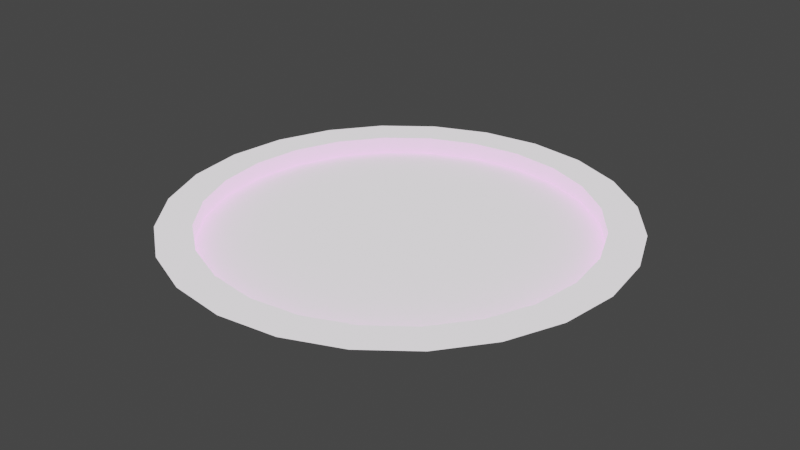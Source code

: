 # Source: endcap_s1p3.blend  (saved by Blender 3.3.6; exported with 4.5.12 LTS)
import bpy
from mathutils import Matrix  # noqa: F401  (used for matrix-valued properties, if any)

bpy.ops.wm.read_factory_settings(use_empty=True)
scene = bpy.context.scene
scene.name = 'Scene'

# ---- collections
col_collection = bpy.data.collections.new('Collection'); scene.collection.children.link(col_collection)

# ---- images (referenced by path relative to the original .blend; pixels are not part of the script)
import os
ASSET_DIR = os.environ.get("B2B_ASSET_DIR", "")  # directory of the original .blend (textures are referenced by path, not embedded)
HERE = os.path.dirname(os.path.abspath(__file__))  # packed textures are extracted next to this script under _unpacked/

def load_image(name, relpath, width, height, colorspace="sRGB"):
    """Load a texture the original file referenced (path relative to the .blend, or extracted next to this script)."""
    p = next((c for c in (os.path.join(HERE, relpath), os.path.join(ASSET_DIR, relpath)) if relpath and os.path.exists(c)), "")
    if p:
        img = bpy.data.images.load(p, check_existing=True)
        img.name = name
    else:  # same state as the original file: an image datablock whose file is absent (Cycles renders it pink)
        img = bpy.data.images.new(name, width, height)
        img.source = "FILE"
        img.filepath = "//" + (relpath or name)
    img.colorspace_settings.name = colorspace
    return img
img_texture_end_general_1_psd = load_image('texture_end_general_1.psd', 'texture_end_general_1.psd', 1024, 1024, 'sRGB')

# ---- materials (node trees are filled in below, after node groups)
mat_end_auv = bpy.data.materials.new('end_auv')
mat_end_auv.use_transparent_shadow = False
mat_end_auv.diffuse_color = (1.0, 1.0, 1.0, 1.0)
mat_end_auv.roughness = 0.6838

# ---- material node trees
mat_end_auv.use_nodes = True; mat_end_auv.node_tree.nodes.clear()
_N = mat_end_auv.node_tree.nodes; _L = mat_end_auv.node_tree.links
n0 = _N.new('ShaderNodeBsdfPrincipled'); n0.name = 'Principled BSDF'; n0.location = (1200, 0)
n0.distribution = 'GGX'
n0.subsurface_method = 'RANDOM_WALK_SKIN'
n0.inputs[2].default_value = 0.6838
n0.inputs[3].default_value = 1.45
n0.inputs[13].default_value = 0.001
n0.inputs[28].default_value = 1.0
n1 = _N.new('ShaderNodeOutputMaterial'); n1.name = 'Material Output'; n1.location = (1500, 0)
n2 = _N.new('ShaderNodeTexImage'); n2.name = 'Image Texture'; n2.location = (600, 0)
n2.image = img_texture_end_general_1_psd
_L.new(n0.outputs[0], n1.inputs[0])
_L.new(n2.outputs[0], n0.inputs[0])
n1.is_active_output = True

# ---- world
world_world = bpy.data.worlds.new('World'); scene.world = world_world
world_world.use_nodes = True; world_world.node_tree.nodes.clear()
_N = world_world.node_tree.nodes; _L = world_world.node_tree.links
n0 = _N.new('ShaderNodeOutputWorld'); n0.name = 'World Output'; n0.location = (300, 300)
n1 = _N.new('ShaderNodeBackground'); n1.name = 'Background'; n1.location = (10, 300)
n1.inputs[0].default_value = (0.05088, 0.05088, 0.05088, 1.0)
_L.new(n1.outputs[0], n0.inputs[0])
n0.is_active_output = True
world_world.color = (0.05088, 0.05088, 0.05088)
world_world.use_sun_shadow = False
world_world.sun_shadow_jitter_overblur = 0.0

# ---- meshes
me_end = bpy.data.meshes.new('end')
me_end.from_pydata([(0.8125, -2.421e-09, 0.0), (0.7848, -0.2103, -2.635e-08), (0.7036, -0.4062, -5.091e-08), (0.5745, -0.5745, -7.2e-08), (0.4062, -0.7036, -8.818e-08), (0.2103, -0.7848, -9.836e-08), (3.725e-09, -0.8125, -1.018e-07), (-0.2103, -0.7848, -9.836e-08), (-0.4062, -0.7036, -8.818e-08), (-0.5745, -0.5745, -7.2e-08), (-0.7036, -0.4062, -5.091e-08), (-0.7848, -0.2103, -2.635e-08), (-0.8125, -2.421e-09, 0.0), (-0.7848, 0.2103, 2.635e-08), (-0.7036, 0.4062, 5.091e-08), (-0.5745, 0.5745, 7.2e-08), (-0.4062, 0.7036, 8.818e-08), (-0.2103, 0.7848, 9.836e-08), (3.725e-09, 0.8125, 1.018e-07), (0.2103, 0.7848, 9.836e-08), (0.4062, 0.7036, 8.818e-08), (0.5745, 0.5745, 7.2e-08), (0.7036, 0.4062, 5.091e-08), (0.7848, 0.2103, 2.635e-08), (0.6641, -0.1779, -2.108e-08), (0.6875, -2.328e-09, 0.0), (0.6641, 0.1779, 2.108e-08), (0.5954, 0.3438, 4.073e-08), (0.4861, 0.4861, 5.76e-08), (0.3438, 0.5954, 7.055e-08), (0.1779, 0.6641, 7.868e-08), (-9.313e-10, 0.6875, 8.146e-08), (-0.1779, 0.6641, 7.868e-08), (-0.3438, 0.5954, 7.055e-08), (-0.4861, 0.4861, 5.76e-08), (-0.5954, 0.3438, 4.073e-08), (-0.6641, 0.1779, 2.108e-08), (-0.6875, -2.328e-09, 0.0), (-0.6641, -0.1779, -2.108e-08), (-0.5954, -0.3438, -4.073e-08), (-0.4861, -0.4861, -5.76e-08), (-0.3438, -0.5954, -7.055e-08), (-0.1779, -0.6641, -7.868e-08), (-9.313e-10, -0.6875, -8.146e-08), (0.1779, -0.6641, -7.868e-08), (0.3438, -0.5954, -7.055e-08), (0.4861, -0.4861, -5.76e-08), (0.5954, -0.3438, -4.073e-08), (0.6641, -0.1779, -0.0625), (0.6875, 1.228e-08, -0.0625), (0.6641, 0.1779, -0.0625), (0.5954, 0.3438, -0.0625), (0.4861, 0.4861, -0.0625), (0.3438, 0.5954, -0.0625), (0.1779, 0.6641, -0.0625), (-9.186e-10, 0.6875, -0.0625), (-0.1779, 0.6641, -0.0625), (-0.3438, 0.5954, -0.0625), (-0.4861, 0.4861, -0.0625), (-0.5954, 0.3438, -0.0625), (-0.6641, 0.1779, -0.0625), (-0.6875, 1.228e-08, -0.0625), (-0.6641, -0.1779, -0.0625), (-0.5954, -0.3437, -0.0625), (-0.4861, -0.4861, -0.0625), (-0.3438, -0.5954, -0.0625), (-0.1779, -0.6641, -0.0625), (-9.186e-10, -0.6875, -0.0625), (0.1779, -0.6641, -0.0625), (0.3438, -0.5954, -0.0625), (0.4861, -0.4861, -0.0625), (0.5954, -0.3437, -0.0625), (-9.186e-10, -1.722e-09, 0.0), (0.4448, -0.1192, -0.02926), (0.3988, -0.2302, -0.02926), (0.3256, -0.3256, -0.02926), (0.2302, -0.3988, -0.02926), (0.1192, -0.4448, -0.02926), (-9.186e-10, -0.4605, -0.02926), (-0.1192, -0.4448, -0.02926), (-0.2302, -0.3988, -0.02926), (-0.3256, -0.3256, -0.02926), (-0.3988, -0.2302, -0.02926), (-0.4448, -0.1192, -0.02926), (-0.4605, 4.833e-09, -0.02926), (-0.4448, 0.1192, -0.02926), (-0.3988, 0.2302, -0.02926), (-0.3256, 0.3256, -0.02926), (-0.2302, 0.3988, -0.02926), (-0.1192, 0.4448, -0.02926), (-9.186e-10, 0.4605, -0.02926), (0.1192, 0.4448, -0.02926), (0.2302, 0.3988, -0.02926), (0.3256, 0.3256, -0.02926), (0.3988, 0.2302, -0.02926), (0.4448, 0.1192, -0.02926), (0.4605, 4.833e-09, -0.02926), (0.2313, 1.665e-10, -0.008432), (0.2234, 0.05986, -0.008432), (0.2003, 0.1156, -0.008431), (0.1636, 0.1636, -0.008431), (0.1156, 0.2003, -0.008431), (0.05986, 0.2234, -0.008431), (-9.186e-10, 0.2313, -0.008431), (-0.05986, 0.2234, -0.008431), (-0.1156, 0.2003, -0.008431), (-0.1636, 0.1636, -0.008431), (-0.2003, 0.1156, -0.008431), (-0.2234, 0.05986, -0.008432), (-0.2313, 1.665e-10, -0.008432), (-0.2234, -0.05986, -0.008432), (-0.2003, -0.1156, -0.008432), (-0.1636, -0.1636, -0.008432), (-0.1156, -0.2003, -0.008432), (-0.05986, -0.2234, -0.008432), (-9.186e-10, -0.2313, -0.008432), (0.05986, -0.2234, -0.008432), (0.1156, -0.2003, -0.008432), (0.1636, -0.1636, -0.008432), (0.2003, -0.1156, -0.008432), (0.2234, -0.05986, -0.008432)], [], [(24, 48, 71, 47), (25, 49, 48, 24), (26, 50, 49, 25), (27, 51, 50, 26), (28, 52, 51, 27), (29, 53, 52, 28), (30, 54, 53, 29), (31, 55, 54, 30), (32, 56, 55, 31), (33, 57, 56, 32), (34, 58, 57, 33), (35, 59, 58, 34), (36, 60, 59, 35), (37, 61, 60, 36), (38, 62, 61, 37), (39, 63, 62, 38), (40, 64, 63, 39), (41, 65, 64, 40), (42, 66, 65, 41), (43, 67, 66, 42), (44, 68, 67, 43), (45, 69, 68, 44), (46, 70, 69, 45), (47, 71, 70, 46), (0, 25, 24, 1), (1, 24, 47, 2), (2, 47, 46, 3), (3, 46, 45, 4), (4, 45, 44, 5), (5, 44, 43, 6), (6, 43, 42, 7), (7, 42, 41, 8), (8, 41, 40, 9), (9, 40, 39, 10), (10, 39, 38, 11), (11, 38, 37, 12), (12, 37, 36, 13), (13, 36, 35, 14), (14, 35, 34, 15), (15, 34, 33, 16), (16, 33, 32, 17), (17, 32, 31, 18), (18, 31, 30, 19), (19, 30, 29, 20), (20, 29, 28, 21), (21, 28, 27, 22), (22, 27, 26, 23), (23, 26, 25, 0), (48, 73, 74, 71), (49, 96, 73, 48), (50, 95, 96, 49), (51, 94, 95, 50), (52, 93, 94, 51), (53, 92, 93, 52), (54, 91, 92, 53), (55, 90, 91, 54), (56, 89, 90, 55), (57, 88, 89, 56), (58, 87, 88, 57), (59, 86, 87, 58), (60, 85, 86, 59), (61, 84, 85, 60), (62, 83, 84, 61), (63, 82, 83, 62), (64, 81, 82, 63), (65, 80, 81, 64), (66, 79, 80, 65), (67, 78, 79, 66), (68, 77, 78, 67), (69, 76, 77, 68), (70, 75, 76, 69), (71, 74, 75, 70), (72, 120, 97), (73, 96, 97, 120), (97, 98, 72), (98, 97, 96, 95), (98, 99, 72), (99, 98, 95, 94), (99, 100, 72), (100, 99, 94, 93), (100, 101, 72), (101, 100, 93, 92), (101, 102, 72), (102, 101, 92, 91), (102, 103, 72), (103, 102, 91, 90), (103, 104, 72), (104, 103, 90, 89), (104, 105, 72), (105, 104, 89, 88), (105, 106, 72), (106, 105, 88, 87), (106, 107, 72), (107, 106, 87, 86), (107, 108, 72), (108, 107, 86, 85), (108, 109, 72), (109, 108, 85, 84), (109, 110, 72), (110, 109, 84, 83), (110, 111, 72), (111, 110, 83, 82), (111, 112, 72), (112, 111, 82, 81), (112, 113, 72), (113, 112, 81, 80), (113, 114, 72), (114, 113, 80, 79), (114, 115, 72), (115, 114, 79, 78), (115, 116, 72), (116, 115, 78, 77), (116, 117, 72), (117, 116, 77, 76), (117, 118, 72), (118, 117, 76, 75), (118, 119, 72), (119, 118, 75, 74), (119, 120, 72), (120, 119, 74, 73)])
me_end.polygons.foreach_set('use_smooth', [True] * 120)
_k = set([(24, 25), (24, 47), (25, 26), (26, 27), (27, 28), (28, 29), (29, 30), (30, 31), (31, 32), (32, 33), (33, 34), (34, 35), (35, 36), (36, 37), (37, 38), (38, 39), (39, 40), (40, 41), (41, 42), (42, 43), (43, 44), (44, 45), (45, 46), (46, 47), (48, 49), (48, 71), (49, 50), (50, 51), (51, 52), (52, 53), (53, 54), (54, 55), (55, 56), (56, 57), (57, 58), (58, 59), (59, 60), (60, 61), (61, 62), (62, 63), (63, 64), (64, 65), (65, 66), (66, 67), (67, 68), (68, 69), (69, 70), (70, 71)])
me_end.attributes.new('sharp_edge', 'BOOLEAN', 'EDGE').data.foreach_set('value', [ (min(e.vertices), max(e.vertices)) in _k for e in me_end.edges])
_uv = me_end.uv_layers.new(name='UVMap')
_uv.uv.foreach_set('vector', [0.6069, 0.8955, 0.6069, 0.8712, 0.6578, 0.8712, 0.6578, 0.8955, 0.5579, 0.8955, 0.5579, 0.8712, 0.6069, 0.8712, 0.6069, 0.8955, 0.6578, 0.8955, 0.6578, 0.8712, 0.7068, 0.8712, 0.7068, 0.8955, 0.6069, 0.8955, 0.6069, 0.8712, 0.6578, 0.8712, 0.6578, 0.8955, 0.5579, 0.8955, 0.5579, 0.8712, 0.6069, 0.8712, 0.6069, 0.8955, 0.6578, 0.8955, 0.6578, 0.8712, 0.7068, 0.8712, 0.7068, 0.8955, 0.6069, 0.8955, 0.6069, 0.8712, 0.6578, 0.8712, 0.6578, 0.8955, 0.5579, 0.8955, 0.5579, 0.8712, 0.6069, 0.8712, 0.6069, 0.8955, 0.6578, 0.8955, 0.6578, 0.8712, 0.7068, 0.8712, 0.7068, 0.8955, 0.6069, 0.8955, 0.6069, 0.8712, 0.6578, 0.8712, 0.6578, 0.8955, 0.5579, 0.8955, 0.5579, 0.8712, 0.6069, 0.8712, 0.6069, 0.8955, 0.6578, 0.8955, 0.6578, 0.8712, 0.7068, 0.8712, 0.7068, 0.8955, 0.6069, 0.8955, 0.6069, 0.8712, 0.6578, 0.8712, 0.6578, 0.8955, 0.5579, 0.8955, 0.5579, 0.8712, 0.6069, 0.8712, 0.6069, 0.8955, 0.6578, 0.8955, 0.6578, 0.8712, 0.7068, 0.8712, 0.7068, 0.8955, 0.6069, 0.8955, 0.6069, 0.8712, 0.6578, 0.8712, 0.6578, 0.8955, 0.5579, 0.8955, 0.5579, 0.8712, 0.6069, 0.8712, 0.6069, 0.8955, 0.6578, 0.8955, 0.6578, 0.8712, 0.7068, 0.8712, 0.7068, 0.8955, 0.6069, 0.8955, 0.6069, 0.8712, 0.6578, 0.8712, 0.6578, 0.8955, 0.5579, 0.8955, 0.5579, 0.8712, 0.6069, 0.8712, 0.6069, 0.8955, 0.6578, 0.8955, 0.6578, 0.8712, 0.7068, 0.8712, 0.7068, 0.8955, 0.6069, 0.8955, 0.6069, 0.8712, 0.6578, 0.8712, 0.6578, 0.8955, 0.5579, 0.8955, 0.5579, 0.8712, 0.6069, 0.8712, 0.6069, 0.8955, 0.6578, 0.8955, 0.6578, 0.8712, 0.7068, 0.8712, 0.7068, 0.8955, 0.5907, 0.962, 0.599, 0.9138, 0.6657, 0.9138, 0.674, 0.962, 0.674, 0.962, 0.6657, 0.9138, 0.599, 0.9138, 0.5907, 0.962, 0.5907, 0.962, 0.599, 0.9138, 0.6657, 0.9138, 0.674, 0.962, 0.674, 0.962, 0.6657, 0.9138, 0.599, 0.9138, 0.5907, 0.962, 0.5907, 0.962, 0.599, 0.9138, 0.6657, 0.9138, 0.674, 0.962, 0.674, 0.962, 0.6657, 0.9138, 0.599, 0.9138, 0.5907, 0.962, 0.5907, 0.962, 0.599, 0.9138, 0.6657, 0.9138, 0.674, 0.962, 0.674, 0.962, 0.6657, 0.9138, 0.599, 0.9138, 0.5907, 0.962, 0.5907, 0.962, 0.599, 0.9138, 0.6657, 0.9138, 0.674, 0.962, 0.674, 0.962, 0.6657, 0.9138, 0.599, 0.9138, 0.5907, 0.962, 0.5907, 0.962, 0.599, 0.9138, 0.6657, 0.9138, 0.674, 0.962, 0.674, 0.962, 0.6657, 0.9138, 0.599, 0.9138, 0.5907, 0.962, 0.5907, 0.962, 0.599, 0.9138, 0.6657, 0.9138, 0.674, 0.962, 0.674, 0.962, 0.6657, 0.9138, 0.599, 0.9138, 0.5907, 0.962, 0.5907, 0.962, 0.599, 0.9138, 0.6657, 0.9138, 0.674, 0.962, 0.674, 0.962, 0.6657, 0.9138, 0.599, 0.9138, 0.5907, 0.962, 0.5907, 0.962, 0.599, 0.9138, 0.6657, 0.9138, 0.674, 0.962, 0.674, 0.962, 0.6657, 0.9138, 0.599, 0.9138, 0.5907, 0.962, 0.5907, 0.962, 0.599, 0.9138, 0.6657, 0.9138, 0.674, 0.962, 0.674, 0.962, 0.6657, 0.9138, 0.599, 0.9138, 0.5907, 0.962, 0.5907, 0.962, 0.599, 0.9138, 0.6657, 0.9138, 0.674, 0.962, 0.674, 0.962, 0.6657, 0.9138, 0.599, 0.9138, 0.5907, 0.962, 0.5907, 0.962, 0.599, 0.9138, 0.6657, 0.9138, 0.674, 0.962, 0.674, 0.962, 0.6657, 0.9138, 0.599, 0.9138, 0.5907, 0.962, 0.7739, 0.9114, 0.836, 0.928, 0.849, 0.8965, 0.7934, 0.8644, 0.7673, 0.9617, 0.8316, 0.9617, 0.836, 0.928, 0.7739, 0.9114, 0.7739, 0.9114, 0.836, 0.928, 0.8316, 0.9617, 0.7673, 0.9617, 0.7934, 0.8644, 0.849, 0.8965, 0.836, 0.928, 0.7739, 0.9114, 0.8243, 0.8241, 0.8698, 0.8695, 0.849, 0.8965, 0.7934, 0.8644, 0.8646, 0.7932, 0.8968, 0.8488, 0.8698, 0.8695, 0.8243, 0.8241, 0.9116, 0.7737, 0.9282, 0.8358, 0.8968, 0.8488, 0.8646, 0.7932, 0.962, 0.7671, 0.962, 0.8314, 0.9282, 0.8358, 0.9116, 0.7737, 0.9116, 0.7737, 0.9282, 0.8358, 0.962, 0.8314, 0.962, 0.7671, 0.8646, 0.7932, 0.8968, 0.8488, 0.9282, 0.8358, 0.9116, 0.7737, 0.8243, 0.8241, 0.8698, 0.8695, 0.8968, 0.8488, 0.8646, 0.7932, 0.7934, 0.8644, 0.849, 0.8965, 0.8698, 0.8695, 0.8243, 0.8241, 0.7739, 0.9114, 0.836, 0.928, 0.849, 0.8965, 0.7934, 0.8644, 0.7673, 0.9617, 0.8316, 0.9617, 0.836, 0.928, 0.7739, 0.9114, 0.7739, 0.9114, 0.836, 0.928, 0.8316, 0.9617, 0.7673, 0.9617, 0.7934, 0.8644, 0.849, 0.8965, 0.836, 0.928, 0.7739, 0.9114, 0.8243, 0.8241, 0.8698, 0.8695, 0.849, 0.8965, 0.7934, 0.8644, 0.8646, 0.7932, 0.8968, 0.8488, 0.8698, 0.8695, 0.8243, 0.8241, 0.9116, 0.7737, 0.9282, 0.8358, 0.8968, 0.8488, 0.8646, 0.7932, 0.962, 0.7671, 0.962, 0.8314, 0.9282, 0.8358, 0.9116, 0.7737, 0.9116, 0.7737, 0.9282, 0.8358, 0.962, 0.8314, 0.962, 0.7671, 0.8646, 0.7932, 0.8968, 0.8488, 0.9282, 0.8358, 0.9116, 0.7737, 0.8243, 0.8241, 0.8698, 0.8695, 0.8968, 0.8488, 0.8646, 0.7932, 0.7934, 0.8644, 0.849, 0.8965, 0.8698, 0.8695, 0.8243, 0.8241, 0.962, 0.9617, 0.8987, 0.9448, 0.8965, 0.9617, 0.836, 0.928, 0.8316, 0.9617, 0.8965, 0.9617, 0.8987, 0.9448, 0.8965, 0.9617, 0.8987, 0.9448, 0.962, 0.9617, 0.8987, 0.9448, 0.8965, 0.9617, 0.8316, 0.9617, 0.836, 0.928, 0.8987, 0.9448, 0.9052, 0.929, 0.962, 0.9617, 0.9052, 0.929, 0.8987, 0.9448, 0.836, 0.928, 0.849, 0.8965, 0.9052, 0.929, 0.9156, 0.9154, 0.962, 0.9617, 0.9156, 0.9154, 0.9052, 0.929, 0.849, 0.8965, 0.8698, 0.8695, 0.9156, 0.9154, 0.9292, 0.905, 0.962, 0.9617, 0.9292, 0.905, 0.9156, 0.9154, 0.8698, 0.8695, 0.8968, 0.8488, 0.9292, 0.905, 0.945, 0.8985, 0.962, 0.9617, 0.945, 0.8985, 0.9292, 0.905, 0.8968, 0.8488, 0.9282, 0.8358, 0.945, 0.8985, 0.962, 0.8962, 0.962, 0.9617, 0.962, 0.8962, 0.945, 0.8985, 0.9282, 0.8358, 0.962, 0.8314, 0.962, 0.8962, 0.945, 0.8985, 0.962, 0.9617, 0.945, 0.8985, 0.962, 0.8962, 0.962, 0.8314, 0.9282, 0.8358, 0.945, 0.8985, 0.9292, 0.905, 0.962, 0.9617, 0.9292, 0.905, 0.945, 0.8985, 0.9282, 0.8358, 0.8968, 0.8488, 0.9292, 0.905, 0.9156, 0.9154, 0.962, 0.9617, 0.9156, 0.9154, 0.9292, 0.905, 0.8968, 0.8488, 0.8698, 0.8695, 0.9156, 0.9154, 0.9052, 0.929, 0.962, 0.9617, 0.9052, 0.929, 0.9156, 0.9154, 0.8698, 0.8695, 0.849, 0.8965, 0.9052, 0.929, 0.8987, 0.9448, 0.962, 0.9617, 0.8987, 0.9448, 0.9052, 0.929, 0.849, 0.8965, 0.836, 0.928, 0.8987, 0.9448, 0.8965, 0.9617, 0.962, 0.9617, 0.8965, 0.9617, 0.8987, 0.9448, 0.836, 0.928, 0.8316, 0.9617, 0.8965, 0.9617, 0.8987, 0.9448, 0.962, 0.9617, 0.8987, 0.9448, 0.8965, 0.9617, 0.8316, 0.9617, 0.836, 0.928, 0.8987, 0.9448, 0.9052, 0.929, 0.962, 0.9617, 0.9052, 0.929, 0.8987, 0.9448, 0.836, 0.928, 0.849, 0.8965, 0.9052, 0.929, 0.9156, 0.9154, 0.962, 0.9617, 0.9156, 0.9154, 0.9052, 0.929, 0.849, 0.8965, 0.8698, 0.8695, 0.9156, 0.9154, 0.9292, 0.905, 0.962, 0.9617, 0.9292, 0.905, 0.9156, 0.9154, 0.8698, 0.8695, 0.8968, 0.8488, 0.9292, 0.905, 0.945, 0.8985, 0.962, 0.9617, 0.945, 0.8985, 0.9292, 0.905, 0.8968, 0.8488, 0.9282, 0.8358, 0.945, 0.8985, 0.962, 0.8962, 0.962, 0.9617, 0.962, 0.8962, 0.945, 0.8985, 0.9282, 0.8358, 0.962, 0.8314, 0.962, 0.8962, 0.945, 0.8985, 0.962, 0.9617, 0.945, 0.8985, 0.962, 0.8962, 0.962, 0.8314, 0.9282, 0.8358, 0.945, 0.8985, 0.9292, 0.905, 0.962, 0.9617, 0.9292, 0.905, 0.945, 0.8985, 0.9282, 0.8358, 0.8968, 0.8488, 0.9292, 0.905, 0.9156, 0.9154, 0.962, 0.9617, 0.9156, 0.9154, 0.9292, 0.905, 0.8968, 0.8488, 0.8698, 0.8695, 0.9156, 0.9154, 0.9052, 0.929, 0.962, 0.9617, 0.9052, 0.929, 0.9156, 0.9154, 0.8698, 0.8695, 0.849, 0.8965, 0.9052, 0.929, 0.8987, 0.9448, 0.962, 0.9617, 0.8987, 0.9448, 0.9052, 0.929, 0.849, 0.8965, 0.836, 0.928])
me_end.materials.append(mat_end_auv)
me_end.update()
me_end.normals_split_custom_set([tuple(v) for v in zip(*[iter([-0.9659, 0.2588, 9.421e-08, -0.9659, 0.2588, 9.421e-08, -0.866, 0.5, 2.512e-07, -0.866, 0.5, 2.512e-07, -1.0, 4.784e-09, -2.094e-08, -1.0, -1.435e-08, -2.094e-08, -0.9659, 0.2588, 9.421e-08, -0.9659, 0.2588, 9.421e-08, -0.9659, -0.2588, -3.14e-08, -0.9659, -0.2588, -3.14e-08, -1.0, -1.435e-08, -2.094e-08, -1.0, 4.784e-09, -2.094e-08, -0.866, -0.5, 0.0, -0.866, -0.5, 0.0, -0.9659, -0.2588, -3.14e-08, -0.9659, -0.2588, -3.14e-08, -0.7071, -0.7071, 0.0, -0.7071, -0.7071, 0.0, -0.866, -0.5, 0.0, -0.866, -0.5, 0.0, -0.5, -0.866, 0.0, -0.5, -0.866, 0.0, -0.7071, -0.7071, 0.0, -0.7071, -0.7071, 0.0, -0.2588, -0.9659, 0.0, -0.2588, -0.9659, 0.0, -0.5, -0.866, 0.0, -0.5, -0.866, 0.0, 0.0, -1.0, 3.943e-10, 0.0, -1.0, 3.943e-10, -0.2588, -0.9659, 0.0, -0.2588, -0.9659, 0.0, 0.2588, -0.9659, 3.943e-10, 0.2588, -0.9659, 3.943e-10, 0.0, -1.0, 3.943e-10, 0.0, -1.0, 3.943e-10, 0.5, -0.866, 0.0, 0.5, -0.866, 0.0, 0.2588, -0.9659, 3.943e-10, 0.2588, -0.9659, 3.943e-10, 0.7071, -0.7071, 0.0, 0.7071, -0.7071, 0.0, 0.5, -0.866, 0.0, 0.5, -0.866, 0.0, 0.866, -0.5, 0.0, 0.866, -0.5, 0.0, 0.7071, -0.7071, 0.0, 0.7071, -0.7071, 0.0, 0.9659, -0.2588, -3.14e-08, 0.9659, -0.2588, -3.14e-08, 0.866, -0.5, 0.0, 0.866, -0.5, 0.0, 1.0, 9.568e-09, -2.094e-08, 1.0, -9.568e-09, -2.094e-08, 0.9659, -0.2588, -3.14e-08, 0.9659, -0.2588, -3.14e-08, 0.9659, 0.2588, 9.421e-08, 0.9659, 0.2588, 9.421e-08, 1.0, -9.568e-09, -2.094e-08, 1.0, 9.568e-09, -2.094e-08, 0.866, 0.5, 2.512e-07, 0.866, 0.5, 2.512e-07, 0.9659, 0.2588, 9.421e-08, 0.9659, 0.2588, 9.421e-08, 0.7071, 0.7071, 1.675e-07, 0.7071, 0.7071, 1.675e-07, 0.866, 0.5, 2.512e-07, 0.866, 0.5, 2.512e-07, 0.5, 0.866, 0.0, 0.5, 0.866, 0.0, 0.7071, 0.7071, 1.675e-07, 0.7071, 0.7071, 1.675e-07, 0.2588, 0.9659, 0.0, 0.2588, 0.9659, 0.0, 0.5, 0.866, 0.0, 0.5, 0.866, 0.0, 0.0, 1.0, -3.943e-10, 0.0, 1.0, -3.943e-10, 0.2588, 0.9659, 0.0, 0.2588, 0.9659, 0.0, -0.2588, 0.9659, -3.943e-10, -0.2588, 0.9659, -3.943e-10, 0.0, 1.0, -3.943e-10, 0.0, 1.0, -3.943e-10, -0.5, 0.866, 0.0, -0.5, 0.866, 0.0, -0.2588, 0.9659, -3.943e-10, -0.2588, 0.9659, -3.943e-10, -0.7071, 0.7071, 1.675e-07, -0.7071, 0.7071, 1.675e-07, -0.5, 0.866, 0.0, -0.5, 0.866, 0.0, -0.866, 0.5, 2.512e-07, -0.866, 0.5, 2.512e-07, -0.7071, 0.7071, 1.675e-07, -0.7071, 0.7071, 1.675e-07, -3.701e-15, -1.229e-07, 1.0, -3.393e-15, -1.229e-07, 1.0, 9.836e-09, -1.255e-07, 1.0, 9.836e-09, -1.255e-07, 1.0, 9.836e-09, -1.255e-07, 1.0, 9.836e-09, -1.255e-07, 1.0, 1.704e-08, -1.327e-07, 1.0, 1.704e-08, -1.327e-07, 1.0, 1.704e-08, -1.327e-07, 1.0, 1.704e-08, -1.327e-07, 1.0, 1.967e-08, -1.426e-07, 1.0, 1.967e-08, -1.426e-07, 1.0, 1.967e-08, -1.426e-07, 1.0, 1.967e-08, -1.426e-07, 1.0, 1.704e-08, -1.524e-07, 1.0, 1.704e-08, -1.524e-07, 1.0, 1.704e-08, -1.524e-07, 1.0, 1.704e-08, -1.524e-07, 1.0, 9.836e-09, -1.596e-07, 1.0, 9.836e-09, -1.596e-07, 1.0, 9.836e-09, -1.596e-07, 1.0, 9.836e-09, -1.596e-07, 1.0, -2.088e-15, -1.622e-07, 1.0, -1.85e-15, -1.622e-07, 1.0, -1.85e-15, -1.622e-07, 1.0, -2.088e-15, -1.622e-07, 1.0, -9.836e-09, -1.596e-07, 1.0, -9.836e-09, -1.596e-07, 1.0, -9.836e-09, -1.596e-07, 1.0, -9.836e-09, -1.596e-07, 1.0, -1.704e-08, -1.524e-07, 1.0, -1.704e-08, -1.524e-07, 1.0, -1.704e-08, -1.524e-07, 1.0, -1.704e-08, -1.524e-07, 1.0, -1.967e-08, -1.426e-07, 1.0, -1.967e-08, -1.426e-07, 1.0, -1.967e-08, -1.426e-07, 1.0, -1.967e-08, -1.426e-07, 1.0, -1.704e-08, -1.327e-07, 1.0, -1.704e-08, -1.327e-07, 1.0, -1.704e-08, -1.327e-07, 1.0, -1.704e-08, -1.327e-07, 1.0, -9.836e-09, -1.255e-07, 1.0, -9.836e-09, -1.255e-07, 1.0, -9.836e-09, -1.255e-07, 1.0, -9.836e-09, -1.255e-07, 1.0, 3.654e-15, -1.229e-07, 1.0, 3.393e-15, -1.229e-07, 1.0, 3.393e-15, -1.229e-07, 1.0, 3.654e-15, -1.229e-07, 1.0, 9.836e-09, -1.255e-07, 1.0, 9.836e-09, -1.255e-07, 1.0, 9.836e-09, -1.255e-07, 1.0, 9.836e-09, -1.255e-07, 1.0, 1.704e-08, -1.327e-07, 1.0, 1.704e-08, -1.327e-07, 1.0, 1.704e-08, -1.327e-07, 1.0, 1.704e-08, -1.327e-07, 1.0, 1.967e-08, -1.426e-07, 1.0, 1.967e-08, -1.426e-07, 1.0, 1.967e-08, -1.426e-07, 1.0, 1.967e-08, -1.426e-07, 1.0, 1.704e-08, -1.524e-07, 1.0, 1.704e-08, -1.524e-07, 1.0, 1.704e-08, -1.524e-07, 1.0, 1.704e-08, -1.524e-07, 1.0, 9.836e-09, -1.596e-07, 1.0, 9.836e-09, -1.596e-07, 1.0, 9.836e-09, -1.596e-07, 1.0, 9.836e-09, -1.596e-07, 1.0, 1.044e-15, -1.622e-07, 1.0, 1.234e-15, -1.622e-07, 1.0, 1.234e-15, -1.622e-07, 1.0, 1.044e-15, -1.622e-07, 1.0, -9.836e-09, -1.596e-07, 1.0, -9.836e-09, -1.596e-07, 1.0, -9.836e-09, -1.596e-07, 1.0, -9.836e-09, -1.596e-07, 1.0, -1.704e-08, -1.524e-07, 1.0, -1.704e-08, -1.524e-07, 1.0, -1.704e-08, -1.524e-07, 1.0, -1.704e-08, -1.524e-07, 1.0, -1.967e-08, -1.426e-07, 1.0, -1.967e-08, -1.426e-07, 1.0, -1.967e-08, -1.426e-07, 1.0, -1.967e-08, -1.426e-07, 1.0, -1.704e-08, -1.327e-07, 1.0, -1.704e-08, -1.327e-07, 1.0, -1.704e-08, -1.327e-07, 1.0, -1.704e-08, -1.327e-07, 1.0, -9.836e-09, -1.255e-07, 1.0, -9.836e-09, -1.255e-07, 1.0, -9.836e-09, -1.255e-07, 1.0, -9.836e-09, -1.255e-07, 1.0, -3.393e-15, -1.229e-07, 1.0, -3.701e-15, -1.229e-07, 1.0, 0.1399, -0.03749, 0.9895, 0.1129, -0.03025, 0.9931, 0.1013, -0.05847, 0.9931, 0.1254, -0.07242, 0.9895, 0.1448, -1.099e-07, 0.9895, 0.1169, 2.243e-06, 0.9931, 0.1129, -0.03025, 0.9931, 0.1399, -0.03749, 0.9895, 0.1399, 0.03749, 0.9895, 0.1129, 0.03026, 0.9931, 0.1169, 2.243e-06, 0.9931, 0.1448, -1.099e-07, 0.9895, 0.1254, 0.07242, 0.9895, 0.1013, 0.05847, 0.9931, 0.1129, 0.03026, 0.9931, 0.1399, 0.03749, 0.9895, 0.1024, 0.1024, 0.9895, 0.08272, 0.08272, 0.9931, 0.1013, 0.05847, 0.9931, 0.1254, 0.07242, 0.9895, 0.07242, 0.1254, 0.9895, 0.05847, 0.1013, 0.9931, 0.08272, 0.08272, 0.9931, 0.1024, 0.1024, 0.9895, 0.03749, 0.1399, 0.9895, 0.03025, 0.1129, 0.9931, 0.05847, 0.1013, 0.9931, 0.07242, 0.1254, 0.9895, -6.463e-10, 0.1448, 0.9895, -2.36e-06, 0.1169, 0.9931, 0.03025, 0.1129, 0.9931, 0.03749, 0.1399, 0.9895, -0.03749, 0.1399, 0.9895, -0.03026, 0.1129, 0.9931, -2.36e-06, 0.1169, 0.9931, -6.463e-10, 0.1448, 0.9895, -0.07242, 0.1254, 0.9895, -0.05847, 0.1013, 0.9931, -0.03026, 0.1129, 0.9931, -0.03749, 0.1399, 0.9895, -0.1024, 0.1024, 0.9895, -0.08272, 0.08272, 0.9931, -0.05847, 0.1013, 0.9931, -0.07242, 0.1254, 0.9895, -0.1254, 0.07242, 0.9895, -0.1013, 0.05847, 0.9931, -0.08272, 0.08272, 0.9931, -0.1024, 0.1024, 0.9895, -0.1399, 0.03749, 0.9895, -0.1129, 0.03025, 0.9931, -0.1013, 0.05847, 0.9931, -0.1254, 0.07242, 0.9895, -0.1448, -1.112e-07, 0.9895, -0.1169, -2.477e-06, 0.9931, -0.1129, 0.03025, 0.9931, -0.1399, 0.03749, 0.9895, -0.1399, -0.03749, 0.9895, -0.1129, -0.03026, 0.9931, -0.1169, -2.477e-06, 0.9931, -0.1448, -1.112e-07, 0.9895, -0.1254, -0.07242, 0.9895, -0.1013, -0.05847, 0.9931, -0.1129, -0.03026, 0.9931, -0.1399, -0.03749, 0.9895, -0.1024, -0.1024, 0.9895, -0.08272, -0.08272, 0.9931, -0.1013, -0.05847, 0.9931, -0.1254, -0.07242, 0.9895, -0.07242, -0.1254, 0.9895, -0.05847, -0.1013, 0.9931, -0.08272, -0.08272, 0.9931, -0.1024, -0.1024, 0.9895, -0.03749, -0.1399, 0.9895, -0.03025, -0.1129, 0.9931, -0.05847, -0.1013, 0.9931, -0.07242, -0.1254, 0.9895, 1.939e-09, -0.1448, 0.9895, 2.36e-06, -0.1169, 0.9931, -0.03025, -0.1129, 0.9931, -0.03749, -0.1399, 0.9895, 0.03749, -0.1399, 0.9895, 0.03026, -0.1129, 0.9931, 2.36e-06, -0.1169, 0.9931, 1.939e-09, -0.1448, 0.9895, 0.07242, -0.1254, 0.9895, 0.05847, -0.1013, 0.9931, 0.03026, -0.1129, 0.9931, 0.03749, -0.1399, 0.9895, 0.1024, -0.1024, 0.9895, 0.08272, -0.08272, 0.9931, 0.05847, -0.1013, 0.9931, 0.07242, -0.1254, 0.9895, 0.1254, -0.07242, 0.9895, 0.1013, -0.05847, 0.9931, 0.08272, -0.08272, 0.9931, 0.1024, -0.1024, 0.9895, 2.969e-10, -1.09e-07, 1.0, 0.06062, -0.01624, 0.998, 0.06271, -1.223e-07, 0.998, 0.1129, -0.03025, 0.9931, 0.1169, 2.243e-06, 0.9931, 0.06271, -1.223e-07, 0.998, 0.06062, -0.01624, 0.998, 0.06271, -1.223e-07, 0.998, 0.06062, 0.01624, 0.998, 2.969e-10, -1.09e-07, 1.0, 0.06062, 0.01624, 0.998, 0.06271, -1.223e-07, 0.998, 0.1169, 2.243e-06, 0.9931, 0.1129, 0.03026, 0.9931, 0.06062, 0.01624, 0.998, 0.05435, 0.03138, 0.998, 2.969e-10, -1.09e-07, 1.0, 0.05435, 0.03138, 0.998, 0.06062, 0.01624, 0.998, 0.1129, 0.03026, 0.9931, 0.1013, 0.05847, 0.9931, 0.05435, 0.03138, 0.998, 0.04434, 0.04434, 0.998, 2.969e-10, -1.09e-07, 1.0, 0.04434, 0.04434, 0.998, 0.05435, 0.03138, 0.998, 0.1013, 0.05847, 0.9931, 0.08272, 0.08272, 0.9931, 0.04434, 0.04434, 0.998, 0.03138, 0.05435, 0.998, 2.969e-10, -1.09e-07, 1.0, 0.03138, 0.05435, 0.998, 0.04434, 0.04434, 0.998, 0.08272, 0.08272, 0.9931, 0.05847, 0.1013, 0.9931, 0.03138, 0.05435, 0.998, 0.01623, 0.06057, 0.998, 2.969e-10, -1.09e-07, 1.0, 0.01623, 0.06057, 0.998, 0.03138, 0.05435, 0.998, 0.05847, 0.1013, 0.9931, 0.03025, 0.1129, 0.9931, 0.01623, 0.06057, 0.998, 7.416e-11, 0.06271, 0.998, 2.969e-10, -1.09e-07, 1.0, 7.416e-11, 0.06271, 0.998, 0.01623, 0.06057, 0.998, 0.03025, 0.1129, 0.9931, -2.36e-06, 0.1169, 0.9931, 7.416e-11, 0.06271, 0.998, -0.01624, 0.06062, 0.998, 2.969e-10, -1.09e-07, 1.0, -0.01624, 0.06062, 0.998, 7.416e-11, 0.06271, 0.998, -2.36e-06, 0.1169, 0.9931, -0.03026, 0.1129, 0.9931, -0.01624, 0.06062, 0.998, -0.03138, 0.05435, 0.998, 2.969e-10, -1.09e-07, 1.0, -0.03138, 0.05435, 0.998, -0.01624, 0.06062, 0.998, -0.03026, 0.1129, 0.9931, -0.05847, 0.1013, 0.9931, -0.03138, 0.05435, 0.998, -0.04434, 0.04434, 0.998, 2.969e-10, -1.09e-07, 1.0, -0.04434, 0.04434, 0.998, -0.03138, 0.05435, 0.998, -0.05847, 0.1013, 0.9931, -0.08272, 0.08272, 0.9931, -0.04434, 0.04434, 0.998, -0.05435, 0.03138, 0.998, 2.969e-10, -1.09e-07, 1.0, -0.05435, 0.03138, 0.998, -0.04434, 0.04434, 0.998, -0.08272, 0.08272, 0.9931, -0.1013, 0.05847, 0.9931, -0.05435, 0.03138, 0.998, -0.06057, 0.01623, 0.998, 2.969e-10, -1.09e-07, 1.0, -0.06057, 0.01623, 0.998, -0.05435, 0.03138, 0.998, -0.1013, 0.05847, 0.9931, -0.1129, 0.03025, 0.9931, -0.06057, 0.01623, 0.998, -0.06271, -1.231e-07, 0.998, 2.969e-10, -1.09e-07, 1.0, -0.06271, -1.231e-07, 0.998, -0.06057, 0.01623, 0.998, -0.1129, 0.03025, 0.9931, -0.1169, -2.477e-06, 0.9931, -0.06271, -1.231e-07, 0.998, -0.06062, -0.01624, 0.998, 2.969e-10, -1.09e-07, 1.0, -0.06062, -0.01624, 0.998, -0.06271, -1.231e-07, 0.998, -0.1169, -2.477e-06, 0.9931, -0.1129, -0.03026, 0.9931, -0.06062, -0.01624, 0.998, -0.05435, -0.03138, 0.998, 2.969e-10, -1.09e-07, 1.0, -0.05435, -0.03138, 0.998, -0.06062, -0.01624, 0.998, -0.1129, -0.03026, 0.9931, -0.1013, -0.05847, 0.9931, -0.05435, -0.03138, 0.998, -0.04434, -0.04434, 0.998, 2.969e-10, -1.09e-07, 1.0, -0.04434, -0.04434, 0.998, -0.05435, -0.03138, 0.998, -0.1013, -0.05847, 0.9931, -0.08272, -0.08272, 0.9931, -0.04434, -0.04434, 0.998, -0.03138, -0.05435, 0.998, 2.969e-10, -1.09e-07, 1.0, -0.03138, -0.05435, 0.998, -0.04434, -0.04434, 0.998, -0.08272, -0.08272, 0.9931, -0.05847, -0.1013, 0.9931, -0.03138, -0.05435, 0.998, -0.01623, -0.06057, 0.998, 2.969e-10, -1.09e-07, 1.0, -0.01623, -0.06057, 0.998, -0.03138, -0.05435, 0.998, -0.05847, -0.1013, 0.9931, -0.03025, -0.1129, 0.9931, -0.01623, -0.06057, 0.998, -1.854e-09, -0.06271, 0.998, 2.969e-10, -1.09e-07, 1.0, -1.854e-09, -0.06271, 0.998, -0.01623, -0.06057, 0.998, -0.03025, -0.1129, 0.9931, 2.36e-06, -0.1169, 0.9931, -1.854e-09, -0.06271, 0.998, 0.01624, -0.06062, 0.998, 2.969e-10, -1.09e-07, 1.0, 0.01624, -0.06062, 0.998, -1.854e-09, -0.06271, 0.998, 2.36e-06, -0.1169, 0.9931, 0.03026, -0.1129, 0.9931, 0.01624, -0.06062, 0.998, 0.03138, -0.05435, 0.998, 2.969e-10, -1.09e-07, 1.0, 0.03138, -0.05435, 0.998, 0.01624, -0.06062, 0.998, 0.03026, -0.1129, 0.9931, 0.05847, -0.1013, 0.9931, 0.03138, -0.05435, 0.998, 0.04434, -0.04434, 0.998, 2.969e-10, -1.09e-07, 1.0, 0.04434, -0.04434, 0.998, 0.03138, -0.05435, 0.998, 0.05847, -0.1013, 0.9931, 0.08272, -0.08272, 0.9931, 0.04434, -0.04434, 0.998, 0.05435, -0.03138, 0.998, 2.969e-10, -1.09e-07, 1.0, 0.05435, -0.03138, 0.998, 0.04434, -0.04434, 0.998, 0.08272, -0.08272, 0.9931, 0.1013, -0.05847, 0.9931, 0.05435, -0.03138, 0.998, 0.06062, -0.01624, 0.998, 2.969e-10, -1.09e-07, 1.0, 0.06062, -0.01624, 0.998, 0.05435, -0.03138, 0.998, 0.1013, -0.05847, 0.9931, 0.1129, -0.03025, 0.9931])] * 3)])

# ---- objects
ob_end = bpy.data.objects.new('end', me_end)

# ---- transforms, parenting, visibility, modifiers, constraints
ob_end.location = (0.0, 0.0, 0.0)

# ---- collection membership
col_collection.objects.link(ob_end)

# ---- scene / render settings (as saved in the file)
scene.frame_start = 1; scene.frame_end = 250; scene.frame_set(0)
scene.render.engine = 'BLENDER_EEVEE_NEXT'
scene.cycles.sampling_pattern = 'TABULATED_SOBOL'
scene.cycles.use_light_tree = False
scene.view_settings.view_transform = 'Filmic'
bpy.context.view_layer.update()

# ---- added for rendering (the .blend has no active camera): camera
cam_auto = bpy.data.cameras.new('AutoCamera')
cam_auto.lens = 50.0
cam_auto.sensor_width = 36.0
cam_auto.clip_end = 1000.0
ob_auto_camera = bpy.data.objects.new('AutoCamera', cam_auto)
scene.collection.objects.link(ob_auto_camera)
ob_auto_camera.location = (2.12704, -2.55245, 1.67038)
ob_auto_camera.rotation_euler = (1.09748, -7.21219e-08, 0.694738)
scene.camera = ob_auto_camera
bpy.context.view_layer.update()
